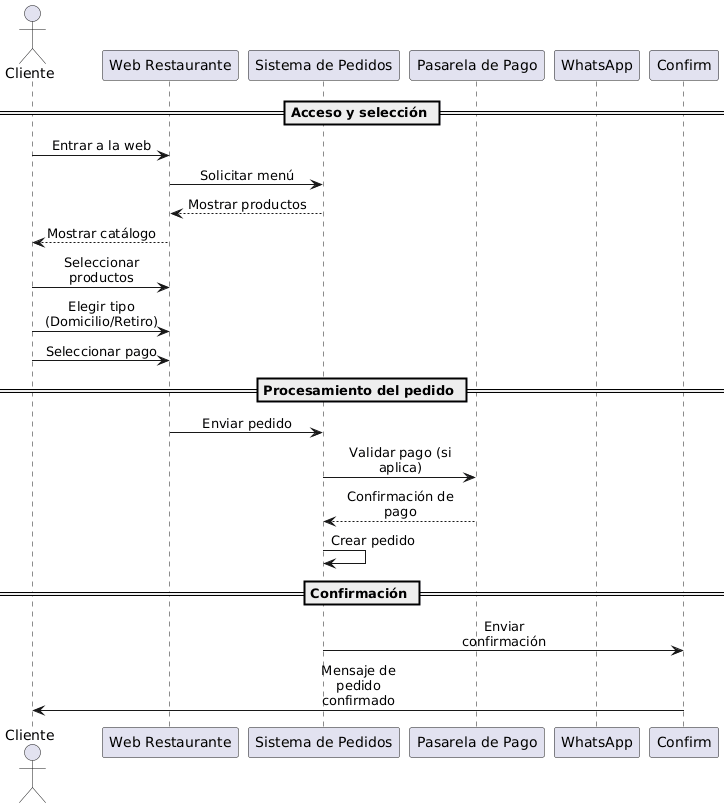

The diagram above was rendered by PlantUML. Its source (embedded in the PNG):
@startuml
skinparam sequenceMessageAlign center
skinparam BoxPadding 10
skinparam maxMessageSize 120

actor Cliente
participant "Web Restaurante" as Web
participant "Sistema de Pedidos" as Sistema
participant "Pasarela de Pago" as Pago
participant "WhatsApp" as WhatsApp

== Acceso y selección ==

Cliente -> Web : Entrar a la web
Web -> Sistema : Solicitar menú
Sistema --> Web : Mostrar productos
Web --> Cliente : Mostrar catálogo

Cliente -> Web : Seleccionar productos
Cliente -> Web : Elegir tipo (Domicilio/Retiro)
Cliente -> Web : Seleccionar pago

== Procesamiento del pedido ==

Web -> Sistema : Enviar pedido
Sistema -> Pago : Validar pago (si aplica)
Pago --> Sistema : Confirmación de pago

Sistema -> Sistema : Crear pedido

== Confirmación ==

Sistema -> Confirm : Enviar confirmación
Confirm -> Cliente : Mensaje de pedido confirmado
@enduml